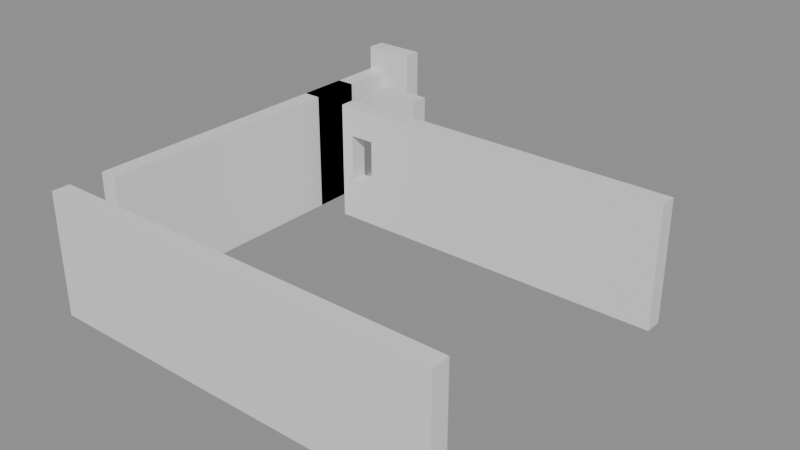 # Source: building_lego.blend  (saved by Blender 5.0.119; exported with 4.5.12 LTS)
import bpy
from mathutils import Matrix  # noqa: F401  (used for matrix-valued properties, if any)

bpy.ops.wm.read_factory_settings(use_empty=True)
scene = bpy.context.scene
scene.name = 'Scene'

# ---- collections
col_01_paredes_externas = bpy.data.collections.new('01_Paredes_Externas'); scene.collection.children.link(col_01_paredes_externas)
col_02_paredes_internas = bpy.data.collections.new('02_Paredes_Internas'); scene.collection.children.link(col_02_paredes_internas)

# ---- materials (node trees are filled in below, after node groups)
mat_mat_parede_externa = bpy.data.materials.new('Mat_Parede_Externa')
mat_mat_parede_interna = bpy.data.materials.new('Mat_Parede_Interna')

# ---- material node trees
mat_mat_parede_externa.use_nodes = True; mat_mat_parede_externa.node_tree.nodes.clear()
_N = mat_mat_parede_externa.node_tree.nodes; _L = mat_mat_parede_externa.node_tree.links
n0 = _N.new('ShaderNodeBsdfPrincipled'); n0.name = 'BSDF - Pré-fundamentado'; n0.location = (-200, 100)
n1 = _N.new('ShaderNodeOutputMaterial'); n1.name = 'Saída de material'; n1.location = (200, 100)
_L.new(n0.outputs[0], n1.inputs[0])
n1.is_active_output = True
mat_mat_parede_interna.use_nodes = True; mat_mat_parede_interna.node_tree.nodes.clear()
_N = mat_mat_parede_interna.node_tree.nodes; _L = mat_mat_parede_interna.node_tree.links
n0 = _N.new('ShaderNodeBsdfPrincipled'); n0.name = 'BSDF - Pré-fundamentado'; n0.location = (-200, 100)
n1 = _N.new('ShaderNodeOutputMaterial'); n1.name = 'Saída de material'; n1.location = (200, 100)
_L.new(n0.outputs[0], n1.inputs[0])
n1.is_active_output = True

# ---- meshes
me_bloco_stone_post_4424_336_z0 = bpy.data.meshes.new('Bloco_stone_post_4424_336_z0')
me_bloco_stone_post_4424_336_z0.from_pydata([(-0.5, -0.175, -1.2), (0.5, -0.175, -1.2), (0.5, 0.175, -1.2), (-0.5, 0.175, -1.2), (-0.5, -0.175, 1.2), (0.5, -0.175, 1.2), (0.5, 0.175, 1.2), (-0.5, 0.175, 1.2)], [], [(0, 1, 2, 3), (4, 7, 6, 5), (0, 4, 5, 1), (2, 6, 7, 3), (0, 3, 7, 4), (1, 5, 6, 2)])
me_bloco_stone_post_4424_336_z0.materials.append(mat_mat_parede_externa)
me_bloco_stone_post_4424_336_z0.update()
me_bloco_stone_wall_4425_336_z0 = bpy.data.meshes.new('Bloco_stone_wall_4425_336_z0')
me_bloco_stone_wall_4425_336_z0.from_pydata([(-0.5, -0.175, -1.2), (0.5, -0.175, -1.2), (0.5, 0.175, -1.2), (-0.5, 0.175, -1.2), (-0.5, -0.175, 1.2), (0.5, -0.175, 1.2), (0.5, 0.175, 1.2), (-0.5, 0.175, 1.2)], [], [(0, 1, 2, 3), (4, 7, 6, 5), (0, 4, 5, 1), (2, 6, 7, 3), (0, 3, 7, 4), (1, 5, 6, 2)])
me_bloco_stone_wall_4425_336_z0.materials.append(mat_mat_parede_externa)
me_bloco_stone_wall_4425_336_z0.update()
me_bloco_stone_wall_4426_336_z0 = bpy.data.meshes.new('Bloco_stone_wall_4426_336_z0')
me_bloco_stone_wall_4426_336_z0.from_pydata([(-0.5, -0.175, -1.2), (0.5, -0.175, -1.2), (0.5, 0.175, -1.2), (-0.5, 0.175, -1.2), (-0.5, -0.175, 1.2), (0.5, -0.175, 1.2), (0.5, 0.175, 1.2), (-0.5, 0.175, 1.2)], [], [(0, 1, 2, 3), (4, 7, 6, 5), (0, 4, 5, 1), (2, 6, 7, 3), (0, 3, 7, 4), (1, 5, 6, 2)])
me_bloco_stone_wall_4426_336_z0.materials.append(mat_mat_parede_externa)
me_bloco_stone_wall_4426_336_z0.update()
me_bloco_stone_wall_4427_336_z0 = bpy.data.meshes.new('Bloco_stone_wall_4427_336_z0')
me_bloco_stone_wall_4427_336_z0.from_pydata([(-0.5, -0.175, -1.2), (0.5, -0.175, -1.2), (0.5, 0.175, -1.2), (-0.5, 0.175, -1.2), (-0.5, -0.175, 1.2), (0.5, -0.175, 1.2), (0.5, 0.175, 1.2), (-0.5, 0.175, 1.2)], [], [(0, 1, 2, 3), (4, 7, 6, 5), (0, 4, 5, 1), (2, 6, 7, 3), (0, 3, 7, 4), (1, 5, 6, 2)])
me_bloco_stone_wall_4427_336_z0.materials.append(mat_mat_parede_externa)
me_bloco_stone_wall_4427_336_z0.update()
me_bloco_stone_wall_4428_336_z0 = bpy.data.meshes.new('Bloco_stone_wall_4428_336_z0')
me_bloco_stone_wall_4428_336_z0.from_pydata([(-0.5, -0.175, -1.2), (0.5, -0.175, -1.2), (0.5, 0.175, -1.2), (-0.5, 0.175, -1.2), (-0.5, -0.175, 1.2), (0.5, -0.175, 1.2), (0.5, 0.175, 1.2), (-0.5, 0.175, 1.2)], [], [(0, 1, 2, 3), (4, 7, 6, 5), (0, 4, 5, 1), (2, 6, 7, 3), (0, 3, 7, 4), (1, 5, 6, 2)])
me_bloco_stone_wall_4428_336_z0.materials.append(mat_mat_parede_externa)
me_bloco_stone_wall_4428_336_z0.update()
me_bloco_stone_wall_4429_336_z0 = bpy.data.meshes.new('Bloco_stone_wall_4429_336_z0')
me_bloco_stone_wall_4429_336_z0.from_pydata([(-0.5, -0.175, -1.2), (0.5, -0.175, -1.2), (0.5, 0.175, -1.2), (-0.5, 0.175, -1.2), (-0.5, -0.175, 1.2), (0.5, -0.175, 1.2), (0.5, 0.175, 1.2), (-0.5, 0.175, 1.2)], [], [(0, 1, 2, 3), (4, 7, 6, 5), (0, 4, 5, 1), (2, 6, 7, 3), (0, 3, 7, 4), (1, 5, 6, 2)])
me_bloco_stone_wall_4429_336_z0.materials.append(mat_mat_parede_externa)
me_bloco_stone_wall_4429_336_z0.update()
me_bloco_stone_wall_4430_336_z0 = bpy.data.meshes.new('Bloco_stone_wall_4430_336_z0')
me_bloco_stone_wall_4430_336_z0.from_pydata([(-0.5, -0.175, -1.2), (0.5, -0.175, -1.2), (0.5, 0.175, -1.2), (-0.5, 0.175, -1.2), (-0.5, -0.175, 1.2), (0.5, -0.175, 1.2), (0.5, 0.175, 1.2), (-0.5, 0.175, 1.2)], [], [(0, 1, 2, 3), (4, 7, 6, 5), (0, 4, 5, 1), (2, 6, 7, 3), (0, 3, 7, 4), (1, 5, 6, 2)])
me_bloco_stone_wall_4430_336_z0.materials.append(mat_mat_parede_externa)
me_bloco_stone_wall_4430_336_z0.update()
me_bloco_stone_wall_4431_336_z0 = bpy.data.meshes.new('Bloco_stone_wall_4431_336_z0')
me_bloco_stone_wall_4431_336_z0.from_pydata([(-0.5, -0.175, -1.2), (0.5, -0.175, -1.2), (0.5, 0.175, -1.2), (-0.5, 0.175, -1.2), (-0.5, -0.175, 1.2), (0.5, -0.175, 1.2), (0.5, 0.175, 1.2), (-0.5, 0.175, 1.2)], [], [(0, 1, 2, 3), (4, 7, 6, 5), (0, 4, 5, 1), (2, 6, 7, 3), (0, 3, 7, 4), (1, 5, 6, 2)])
me_bloco_stone_wall_4431_336_z0.materials.append(mat_mat_parede_externa)
me_bloco_stone_wall_4431_336_z0.update()
me_bloco_stone_arch_4424_344_z4 = bpy.data.meshes.new('Bloco_stone_arch_4424_344_z4')
me_bloco_stone_arch_4424_344_z4.from_pydata([(-0.5, -0.175, -1.2), (0.5, -0.175, -1.2), (0.5, 0.175, -1.2), (-0.5, 0.175, -1.2), (-0.5, -0.175, 1.2), (0.5, -0.175, 1.2), (0.5, 0.175, 1.2), (-0.5, 0.175, 1.2)], [], [(0, 1, 2, 3), (4, 7, 6, 5), (0, 4, 5, 1), (2, 6, 7, 3), (0, 3, 7, 4), (1, 5, 6, 2)])
me_bloco_stone_arch_4424_344_z4.materials.append(mat_mat_parede_externa)
me_bloco_stone_arch_4424_344_z4.update()
me_bloco_stone_wall_4424_337_z0 = bpy.data.meshes.new('Bloco_stone_wall_4424_337_z0')
me_bloco_stone_wall_4424_337_z0.from_pydata([(-0.175, -0.5, -1.2), (0.175, -0.5, -1.2), (0.175, 0.5, -1.2), (-0.175, 0.5, -1.2), (-0.175, -0.5, 1.2), (0.175, -0.5, 1.2), (0.175, 0.5, 1.2), (-0.175, 0.5, 1.2)], [], [(0, 1, 2, 3), (4, 7, 6, 5), (0, 4, 5, 1), (2, 6, 7, 3), (0, 3, 7, 4), (1, 5, 6, 2)])
me_bloco_stone_wall_4424_337_z0.materials.append(mat_mat_parede_externa)
me_bloco_stone_wall_4424_337_z0.update()
me_bloco_stone_wall_4424_338_z0 = bpy.data.meshes.new('Bloco_stone_wall_4424_338_z0')
me_bloco_stone_wall_4424_338_z0.from_pydata([(-0.175, -0.5, -1.2), (0.175, -0.5, -1.2), (0.175, 0.5, -1.2), (-0.175, 0.5, -1.2), (-0.175, -0.5, 1.2), (0.175, -0.5, 1.2), (0.175, 0.5, 1.2), (-0.175, 0.5, 1.2)], [], [(0, 1, 2, 3), (4, 7, 6, 5), (0, 4, 5, 1), (2, 6, 7, 3), (0, 3, 7, 4), (1, 5, 6, 2)])
me_bloco_stone_wall_4424_338_z0.materials.append(mat_mat_parede_externa)
me_bloco_stone_wall_4424_338_z0.update()
me_bloco_stone_wall_4424_339_z0 = bpy.data.meshes.new('Bloco_stone_wall_4424_339_z0')
me_bloco_stone_wall_4424_339_z0.from_pydata([(-0.175, -0.5, -1.2), (0.175, -0.5, -1.2), (0.175, 0.5, -1.2), (-0.175, 0.5, -1.2), (-0.175, -0.5, 1.2), (0.175, -0.5, 1.2), (0.175, 0.5, 1.2), (-0.175, 0.5, 1.2)], [], [(0, 1, 2, 3), (4, 7, 6, 5), (0, 4, 5, 1), (2, 6, 7, 3), (0, 3, 7, 4), (1, 5, 6, 2)])
me_bloco_stone_wall_4424_339_z0.materials.append(mat_mat_parede_externa)
me_bloco_stone_wall_4424_339_z0.update()
me_bloco_stone_wall_4424_340_z0 = bpy.data.meshes.new('Bloco_stone_wall_4424_340_z0')
me_bloco_stone_wall_4424_340_z0.from_pydata([(-0.175, -0.5, -1.2), (0.175, -0.5, -1.2), (0.175, 0.5, -1.2), (-0.175, 0.5, -1.2), (-0.175, -0.5, 1.2), (0.175, -0.5, 1.2), (0.175, 0.5, 1.2), (-0.175, 0.5, 1.2)], [], [(0, 1, 2, 3), (4, 7, 6, 5), (0, 4, 5, 1), (2, 6, 7, 3), (0, 3, 7, 4), (1, 5, 6, 2)])
me_bloco_stone_wall_4424_340_z0.materials.append(mat_mat_parede_externa)
me_bloco_stone_wall_4424_340_z0.update()
me_bloco_stone_wall_4424_341_z0 = bpy.data.meshes.new('Bloco_stone_wall_4424_341_z0')
me_bloco_stone_wall_4424_341_z0.from_pydata([(-0.175, -0.5, -1.2), (0.175, -0.5, -1.2), (0.175, 0.5, -1.2), (-0.175, 0.5, -1.2), (-0.175, -0.5, 1.2), (0.175, -0.5, 1.2), (0.175, 0.5, 1.2), (-0.175, 0.5, 1.2)], [], [(0, 1, 2, 3), (4, 7, 6, 5), (0, 4, 5, 1), (2, 6, 7, 3), (0, 3, 7, 4), (1, 5, 6, 2)])
me_bloco_stone_wall_4424_341_z0.materials.append(mat_mat_parede_externa)
me_bloco_stone_wall_4424_341_z0.update()
me_bloco_stone_wall_4424_342_z0 = bpy.data.meshes.new('Bloco_stone_wall_4424_342_z0')
me_bloco_stone_wall_4424_342_z0.from_pydata([(-0.175, -0.5, -1.2), (0.175, -0.5, -1.2), (0.175, 0.5, -1.2), (-0.175, 0.5, -1.2), (-0.175, -0.5, 1.2), (0.175, -0.5, 1.2), (0.175, 0.5, 1.2), (-0.175, 0.5, 1.2)], [], [(0, 1, 2, 3), (4, 7, 6, 5), (0, 4, 5, 1), (2, 6, 7, 3), (0, 3, 7, 4), (1, 5, 6, 2)])
me_bloco_stone_wall_4424_342_z0.materials.append(mat_mat_parede_externa)
me_bloco_stone_wall_4424_342_z0.update()
me_bloco_stone_post_4424_342_z0 = bpy.data.meshes.new('Bloco_stone_post_4424_342_z0')
me_bloco_stone_post_4424_342_z0.from_pydata([(-0.175, -0.5, -1.2), (0.175, -0.5, -1.2), (0.175, 0.5, -1.2), (-0.175, 0.5, -1.2), (-0.175, -0.5, 1.2), (0.175, -0.5, 1.2), (0.175, 0.5, 1.2), (-0.175, 0.5, 1.2)], [], [(0, 1, 2, 3), (4, 7, 6, 5), (0, 4, 5, 1), (2, 6, 7, 3), (0, 3, 7, 4), (1, 5, 6, 2)])
me_bloco_stone_post_4424_342_z0.materials.append(mat_mat_parede_externa)
me_bloco_stone_post_4424_342_z0.update()
me_bloco_stone_wall_4424_343_z0 = bpy.data.meshes.new('Bloco_stone_wall_4424_343_z0')
me_bloco_stone_wall_4424_343_z0.from_pydata([(-0.175, -0.5, -1.2), (0.175, -0.5, -1.2), (0.175, 0.5, -1.2), (-0.175, 0.5, -1.2), (-0.175, -0.5, 1.2), (0.175, -0.5, 1.2), (0.175, 0.5, 1.2), (-0.175, 0.5, 1.2)], [], [(0, 1, 2, 3), (4, 7, 6, 5), (0, 4, 5, 1), (2, 6, 7, 3), (0, 3, 7, 4), (1, 5, 6, 2)])
me_bloco_stone_wall_4424_343_z0.materials.append(mat_mat_parede_externa)
me_bloco_stone_wall_4424_343_z0.update()
me_janela_4425_342_z0 = bpy.data.meshes.new('Janela_4425_342_z0')
me_janela_4425_342_z0.from_pydata([(-0.5, -0.175, -1.29), (0.5, -0.175, -1.29), (0.5, 0.175, -1.29), (-0.5, 0.175, -1.29), (-0.5, -0.175, -0.45), (0.5, -0.175, -0.45), (0.5, 0.175, -0.45), (-0.5, 0.175, -0.45), (-0.5, -0.175, 0.51), (0.5, -0.175, 0.51), (0.5, 0.175, 0.51), (-0.5, 0.175, 0.51), (-0.5, -0.175, 1.11), (0.5, -0.175, 1.11), (0.5, 0.175, 1.11), (-0.5, 0.175, 1.11), (-0.5, -0.175, -0.45), (-0.25, -0.175, -0.45), (-0.25, 0.175, -0.45), (-0.5, 0.175, -0.45), (-0.5, -0.175, 0.51), (-0.25, -0.175, 0.51), (-0.25, 0.175, 0.51), (-0.5, 0.175, 0.51), (0.25, -0.175, -0.45), (0.5, -0.175, -0.45), (0.5, 0.175, -0.45), (0.25, 0.175, -0.45), (0.25, -0.175, 0.51), (0.5, -0.175, 0.51), (0.5, 0.175, 0.51), (0.25, 0.175, 0.51)], [], [(0, 1, 2, 3), (4, 7, 6, 5), (0, 4, 5, 1), (2, 6, 7, 3), (0, 3, 7, 4), (1, 5, 6, 2), (8, 9, 10, 11), (12, 15, 14, 13), (8, 12, 13, 9), (10, 14, 15, 11), (8, 11, 15, 12), (9, 13, 14, 10), (16, 17, 18, 19), (20, 23, 22, 21), (16, 20, 21, 17), (18, 22, 23, 19), (16, 19, 23, 20), (17, 21, 22, 18), (24, 25, 26, 27), (28, 31, 30, 29), (24, 28, 29, 25), (26, 30, 31, 27), (24, 27, 31, 28), (25, 29, 30, 26)])
me_janela_4425_342_z0.materials.append(mat_mat_parede_interna)
me_janela_4425_342_z0.update()
me_bloco_stone_wall_4426_342_z0 = bpy.data.meshes.new('Bloco_stone_wall_4426_342_z0')
me_bloco_stone_wall_4426_342_z0.from_pydata([(-0.5, -0.175, -1.2), (0.5, -0.175, -1.2), (0.5, 0.175, -1.2), (-0.5, 0.175, -1.2), (-0.5, -0.175, 1.2), (0.5, -0.175, 1.2), (0.5, 0.175, 1.2), (-0.5, 0.175, 1.2)], [], [(0, 1, 2, 3), (4, 7, 6, 5), (0, 4, 5, 1), (2, 6, 7, 3), (0, 3, 7, 4), (1, 5, 6, 2)])
me_bloco_stone_wall_4426_342_z0.materials.append(mat_mat_parede_interna)
me_bloco_stone_wall_4426_342_z0.update()
me_bloco_stone_wall_4427_342_z0 = bpy.data.meshes.new('Bloco_stone_wall_4427_342_z0')
me_bloco_stone_wall_4427_342_z0.from_pydata([(-0.5, -0.175, -1.2), (0.5, -0.175, -1.2), (0.5, 0.175, -1.2), (-0.5, 0.175, -1.2), (-0.5, -0.175, 1.2), (0.5, -0.175, 1.2), (0.5, 0.175, 1.2), (-0.5, 0.175, 1.2)], [], [(0, 1, 2, 3), (4, 7, 6, 5), (0, 4, 5, 1), (2, 6, 7, 3), (0, 3, 7, 4), (1, 5, 6, 2)])
me_bloco_stone_wall_4427_342_z0.materials.append(mat_mat_parede_interna)
me_bloco_stone_wall_4427_342_z0.update()
me_bloco_stone_wall_4428_342_z0 = bpy.data.meshes.new('Bloco_stone_wall_4428_342_z0')
me_bloco_stone_wall_4428_342_z0.from_pydata([(-0.5, -0.175, -1.2), (0.5, -0.175, -1.2), (0.5, 0.175, -1.2), (-0.5, 0.175, -1.2), (-0.5, -0.175, 1.2), (0.5, -0.175, 1.2), (0.5, 0.175, 1.2), (-0.5, 0.175, 1.2)], [], [(0, 1, 2, 3), (4, 7, 6, 5), (0, 4, 5, 1), (2, 6, 7, 3), (0, 3, 7, 4), (1, 5, 6, 2)])
me_bloco_stone_wall_4428_342_z0.materials.append(mat_mat_parede_interna)
me_bloco_stone_wall_4428_342_z0.update()
me_bloco_stone_wall_4429_342_z0 = bpy.data.meshes.new('Bloco_stone_wall_4429_342_z0')
me_bloco_stone_wall_4429_342_z0.from_pydata([(-0.5, -0.175, -1.2), (0.5, -0.175, -1.2), (0.5, 0.175, -1.2), (-0.5, 0.175, -1.2), (-0.5, -0.175, 1.2), (0.5, -0.175, 1.2), (0.5, 0.175, 1.2), (-0.5, 0.175, 1.2)], [], [(0, 1, 2, 3), (4, 7, 6, 5), (0, 4, 5, 1), (2, 6, 7, 3), (0, 3, 7, 4), (1, 5, 6, 2)])
me_bloco_stone_wall_4429_342_z0.materials.append(mat_mat_parede_interna)
me_bloco_stone_wall_4429_342_z0.update()
me_bloco_stone_wall_4430_342_z0 = bpy.data.meshes.new('Bloco_stone_wall_4430_342_z0')
me_bloco_stone_wall_4430_342_z0.from_pydata([(-0.5, -0.175, -1.2), (0.5, -0.175, -1.2), (0.5, 0.175, -1.2), (-0.5, 0.175, -1.2), (-0.5, -0.175, 1.2), (0.5, -0.175, 1.2), (0.5, 0.175, 1.2), (-0.5, 0.175, 1.2)], [], [(0, 1, 2, 3), (4, 7, 6, 5), (0, 4, 5, 1), (2, 6, 7, 3), (0, 3, 7, 4), (1, 5, 6, 2)])
me_bloco_stone_wall_4430_342_z0.materials.append(mat_mat_parede_interna)
me_bloco_stone_wall_4430_342_z0.update()
me_bloco_stone_wall_4431_342_z0 = bpy.data.meshes.new('Bloco_stone_wall_4431_342_z0')
me_bloco_stone_wall_4431_342_z0.from_pydata([(-0.5, -0.175, -1.2), (0.5, -0.175, -1.2), (0.5, 0.175, -1.2), (-0.5, 0.175, -1.2), (-0.5, -0.175, 1.2), (0.5, -0.175, 1.2), (0.5, 0.175, 1.2), (-0.5, 0.175, 1.2)], [], [(0, 1, 2, 3), (4, 7, 6, 5), (0, 4, 5, 1), (2, 6, 7, 3), (0, 3, 7, 4), (1, 5, 6, 2)])
me_bloco_stone_wall_4431_342_z0.materials.append(mat_mat_parede_interna)
me_bloco_stone_wall_4431_342_z0.update()
me_bloco_stone_arch_4425_343_z0 = bpy.data.meshes.new('Bloco_stone_arch_4425_343_z0')
me_bloco_stone_arch_4425_343_z0.from_pydata([(-0.5, -0.175, -1.2), (0.5, -0.175, -1.2), (0.5, 0.175, -1.2), (-0.5, 0.175, -1.2), (-0.5, -0.175, 1.2), (0.5, -0.175, 1.2), (0.5, 0.175, 1.2), (-0.5, 0.175, 1.2)], [], [(0, 1, 2, 3), (4, 7, 6, 5), (0, 4, 5, 1), (2, 6, 7, 3), (0, 3, 7, 4), (1, 5, 6, 2)])
me_bloco_stone_arch_4425_343_z0.materials.append(mat_mat_parede_interna)
me_bloco_stone_arch_4425_343_z0.update()

# ---- objects
ob_parede_externa_norte_y336_x4424_4431 = bpy.data.objects.new('Parede_Externa_Norte_Y336_X4424_4431', None)
ob_bloco_stone_post_4424_336_z0 = bpy.data.objects.new('Bloco_stone_post_4424_336_z0', me_bloco_stone_post_4424_336_z0)
ob_bloco_stone_wall_4425_336_z0 = bpy.data.objects.new('Bloco_stone_wall_4425_336_z0', me_bloco_stone_wall_4425_336_z0)
ob_bloco_stone_wall_4426_336_z0 = bpy.data.objects.new('Bloco_stone_wall_4426_336_z0', me_bloco_stone_wall_4426_336_z0)
ob_bloco_stone_wall_4427_336_z0 = bpy.data.objects.new('Bloco_stone_wall_4427_336_z0', me_bloco_stone_wall_4427_336_z0)
ob_bloco_stone_wall_4428_336_z0 = bpy.data.objects.new('Bloco_stone_wall_4428_336_z0', me_bloco_stone_wall_4428_336_z0)
ob_bloco_stone_wall_4429_336_z0 = bpy.data.objects.new('Bloco_stone_wall_4429_336_z0', me_bloco_stone_wall_4429_336_z0)
ob_bloco_stone_wall_4430_336_z0 = bpy.data.objects.new('Bloco_stone_wall_4430_336_z0', me_bloco_stone_wall_4430_336_z0)
ob_bloco_stone_wall_4431_336_z0 = bpy.data.objects.new('Bloco_stone_wall_4431_336_z0', me_bloco_stone_wall_4431_336_z0)
ob_parede_externa_sul_y344_x4424_4424 = bpy.data.objects.new('Parede_Externa_Sul_Y344_X4424_4424', None)
ob_bloco_stone_arch_4424_344_z4 = bpy.data.objects.new('Bloco_stone_arch_4424_344_z4', me_bloco_stone_arch_4424_344_z4)
ob_parede_externa_oeste_x4424_y337_343 = bpy.data.objects.new('Parede_Externa_Oeste_X4424_Y337_343', None)
ob_bloco_stone_wall_4424_337_z0 = bpy.data.objects.new('Bloco_stone_wall_4424_337_z0', me_bloco_stone_wall_4424_337_z0)
ob_bloco_stone_wall_4424_338_z0 = bpy.data.objects.new('Bloco_stone_wall_4424_338_z0', me_bloco_stone_wall_4424_338_z0)
ob_bloco_stone_wall_4424_339_z0 = bpy.data.objects.new('Bloco_stone_wall_4424_339_z0', me_bloco_stone_wall_4424_339_z0)
ob_bloco_stone_wall_4424_340_z0 = bpy.data.objects.new('Bloco_stone_wall_4424_340_z0', me_bloco_stone_wall_4424_340_z0)
ob_bloco_stone_wall_4424_341_z0 = bpy.data.objects.new('Bloco_stone_wall_4424_341_z0', me_bloco_stone_wall_4424_341_z0)
ob_bloco_stone_wall_4424_342_z0 = bpy.data.objects.new('Bloco_stone_wall_4424_342_z0', me_bloco_stone_wall_4424_342_z0)
ob_bloco_stone_post_4424_342_z0 = bpy.data.objects.new('Bloco_stone_post_4424_342_z0', me_bloco_stone_post_4424_342_z0)
ob_bloco_stone_wall_4424_343_z0 = bpy.data.objects.new('Bloco_stone_wall_4424_343_z0', me_bloco_stone_wall_4424_343_z0)
ob_parede_interna_ew_02_y342_x4425_4431 = bpy.data.objects.new('Parede_Interna_EW_02_Y342_X4425_4431', None)
ob_janela_4425_342_z0 = bpy.data.objects.new('Janela_4425_342_z0', me_janela_4425_342_z0)
ob_bloco_stone_wall_4426_342_z0 = bpy.data.objects.new('Bloco_stone_wall_4426_342_z0', me_bloco_stone_wall_4426_342_z0)
ob_bloco_stone_wall_4427_342_z0 = bpy.data.objects.new('Bloco_stone_wall_4427_342_z0', me_bloco_stone_wall_4427_342_z0)
ob_bloco_stone_wall_4428_342_z0 = bpy.data.objects.new('Bloco_stone_wall_4428_342_z0', me_bloco_stone_wall_4428_342_z0)
ob_bloco_stone_wall_4429_342_z0 = bpy.data.objects.new('Bloco_stone_wall_4429_342_z0', me_bloco_stone_wall_4429_342_z0)
ob_bloco_stone_wall_4430_342_z0 = bpy.data.objects.new('Bloco_stone_wall_4430_342_z0', me_bloco_stone_wall_4430_342_z0)
ob_bloco_stone_wall_4431_342_z0 = bpy.data.objects.new('Bloco_stone_wall_4431_342_z0', me_bloco_stone_wall_4431_342_z0)
ob_parede_interna_ew_03_y343_x4425_4425 = bpy.data.objects.new('Parede_Interna_EW_03_Y343_X4425_4425', None)
ob_bloco_stone_arch_4425_343_z0 = bpy.data.objects.new('Bloco_stone_arch_4425_343_z0', me_bloco_stone_arch_4425_343_z0)

# ---- transforms, parenting, visibility, modifiers, constraints
ob_parede_externa_norte_y336_x4424_4431.location = (0.0, -4.0, 0.0)
ob_parede_externa_norte_y336_x4424_4431.empty_display_type = 'CUBE'
ob_bloco_stone_post_4424_336_z0.parent = ob_parede_externa_norte_y336_x4424_4431
ob_bloco_stone_post_4424_336_z0.matrix_parent_inverse = Matrix(((1.0, -0.0, 0.0, -0.0), (-0.0, 1.0, -0.0, 4.0), (0.0, -0.0, 1.0, -0.0), (-0.0, 0.0, -0.0, 1.0)))
ob_bloco_stone_post_4424_336_z0.location = (-3.5, -4.325, 1.2)
ob_bloco_stone_wall_4425_336_z0.parent = ob_parede_externa_norte_y336_x4424_4431
ob_bloco_stone_wall_4425_336_z0.matrix_parent_inverse = Matrix(((1.0, -0.0, 0.0, -0.0), (-0.0, 1.0, -0.0, 4.0), (0.0, -0.0, 1.0, -0.0), (-0.0, 0.0, -0.0, 1.0)))
ob_bloco_stone_wall_4425_336_z0.location = (-2.5, -4.325, 1.2)
ob_bloco_stone_wall_4426_336_z0.parent = ob_parede_externa_norte_y336_x4424_4431
ob_bloco_stone_wall_4426_336_z0.matrix_parent_inverse = Matrix(((1.0, -0.0, 0.0, -0.0), (-0.0, 1.0, -0.0, 4.0), (0.0, -0.0, 1.0, -0.0), (-0.0, 0.0, -0.0, 1.0)))
ob_bloco_stone_wall_4426_336_z0.location = (-1.5, -4.325, 1.2)
ob_bloco_stone_wall_4427_336_z0.parent = ob_parede_externa_norte_y336_x4424_4431
ob_bloco_stone_wall_4427_336_z0.matrix_parent_inverse = Matrix(((1.0, -0.0, 0.0, -0.0), (-0.0, 1.0, -0.0, 4.0), (0.0, -0.0, 1.0, -0.0), (-0.0, 0.0, -0.0, 1.0)))
ob_bloco_stone_wall_4427_336_z0.location = (-0.5, -4.325, 1.2)
ob_bloco_stone_wall_4428_336_z0.parent = ob_parede_externa_norte_y336_x4424_4431
ob_bloco_stone_wall_4428_336_z0.matrix_parent_inverse = Matrix(((1.0, -0.0, 0.0, -0.0), (-0.0, 1.0, -0.0, 4.0), (0.0, -0.0, 1.0, -0.0), (-0.0, 0.0, -0.0, 1.0)))
ob_bloco_stone_wall_4428_336_z0.location = (0.5, -4.325, 1.2)
ob_bloco_stone_wall_4429_336_z0.parent = ob_parede_externa_norte_y336_x4424_4431
ob_bloco_stone_wall_4429_336_z0.matrix_parent_inverse = Matrix(((1.0, -0.0, 0.0, -0.0), (-0.0, 1.0, -0.0, 4.0), (0.0, -0.0, 1.0, -0.0), (-0.0, 0.0, -0.0, 1.0)))
ob_bloco_stone_wall_4429_336_z0.location = (1.5, -4.325, 1.2)
ob_bloco_stone_wall_4430_336_z0.parent = ob_parede_externa_norte_y336_x4424_4431
ob_bloco_stone_wall_4430_336_z0.matrix_parent_inverse = Matrix(((1.0, -0.0, 0.0, -0.0), (-0.0, 1.0, -0.0, 4.0), (0.0, -0.0, 1.0, -0.0), (-0.0, 0.0, -0.0, 1.0)))
ob_bloco_stone_wall_4430_336_z0.location = (2.5, -4.325, 1.2)
ob_bloco_stone_wall_4431_336_z0.parent = ob_parede_externa_norte_y336_x4424_4431
ob_bloco_stone_wall_4431_336_z0.matrix_parent_inverse = Matrix(((1.0, -0.0, 0.0, -0.0), (-0.0, 1.0, -0.0, 4.0), (0.0, -0.0, 1.0, -0.0), (-0.0, 0.0, -0.0, 1.0)))
ob_bloco_stone_wall_4431_336_z0.location = (3.5, -4.325, 1.2)
ob_parede_externa_sul_y344_x4424_4424.location = (-3.5, 4.0, 0.48)
ob_parede_externa_sul_y344_x4424_4424.empty_display_type = 'CUBE'
ob_bloco_stone_arch_4424_344_z4.parent = ob_parede_externa_sul_y344_x4424_4424
ob_bloco_stone_arch_4424_344_z4.matrix_parent_inverse = Matrix(((1.0, -0.0, 0.0, 3.5), (-0.0, 1.0, -0.0, -4.0), (0.0, -0.0, 1.0, -0.48), (-0.0, 0.0, -0.0, 1.0)))
ob_bloco_stone_arch_4424_344_z4.location = (-3.5, 3.675, 1.68)
ob_parede_externa_oeste_x4424_y337_343.location = (-3.5, 0.0, 0.0)
ob_parede_externa_oeste_x4424_y337_343.empty_display_type = 'CUBE'
ob_bloco_stone_wall_4424_337_z0.parent = ob_parede_externa_oeste_x4424_y337_343
ob_bloco_stone_wall_4424_337_z0.matrix_parent_inverse = Matrix(((1.0, -0.0, 0.0, 3.5), (-0.0, 1.0, -0.0, 0.0), (0.0, -0.0, 1.0, -0.0), (-0.0, 0.0, -0.0, 1.0)))
ob_bloco_stone_wall_4424_337_z0.location = (-3.825, -3.0, 1.2)
ob_bloco_stone_wall_4424_338_z0.parent = ob_parede_externa_oeste_x4424_y337_343
ob_bloco_stone_wall_4424_338_z0.matrix_parent_inverse = Matrix(((1.0, -0.0, 0.0, 3.5), (-0.0, 1.0, -0.0, 0.0), (0.0, -0.0, 1.0, -0.0), (-0.0, 0.0, -0.0, 1.0)))
ob_bloco_stone_wall_4424_338_z0.location = (-3.825, -2.0, 1.2)
ob_bloco_stone_wall_4424_339_z0.parent = ob_parede_externa_oeste_x4424_y337_343
ob_bloco_stone_wall_4424_339_z0.matrix_parent_inverse = Matrix(((1.0, -0.0, 0.0, 3.5), (-0.0, 1.0, -0.0, 0.0), (0.0, -0.0, 1.0, -0.0), (-0.0, 0.0, -0.0, 1.0)))
ob_bloco_stone_wall_4424_339_z0.location = (-3.825, -1.0, 1.2)
ob_bloco_stone_wall_4424_340_z0.parent = ob_parede_externa_oeste_x4424_y337_343
ob_bloco_stone_wall_4424_340_z0.matrix_parent_inverse = Matrix(((1.0, -0.0, 0.0, 3.5), (-0.0, 1.0, -0.0, 0.0), (0.0, -0.0, 1.0, -0.0), (-0.0, 0.0, -0.0, 1.0)))
ob_bloco_stone_wall_4424_340_z0.location = (-3.825, 0.0, 1.2)
ob_bloco_stone_wall_4424_341_z0.parent = ob_parede_externa_oeste_x4424_y337_343
ob_bloco_stone_wall_4424_341_z0.matrix_parent_inverse = Matrix(((1.0, -0.0, 0.0, 3.5), (-0.0, 1.0, -0.0, 0.0), (0.0, -0.0, 1.0, -0.0), (-0.0, 0.0, -0.0, 1.0)))
ob_bloco_stone_wall_4424_341_z0.location = (-3.825, 1.0, 1.2)
ob_bloco_stone_wall_4424_342_z0.parent = ob_parede_externa_oeste_x4424_y337_343
ob_bloco_stone_wall_4424_342_z0.matrix_parent_inverse = Matrix(((1.0, -0.0, 0.0, 3.5), (-0.0, 1.0, -0.0, 0.0), (0.0, -0.0, 1.0, -0.0), (-0.0, 0.0, -0.0, 1.0)))
ob_bloco_stone_wall_4424_342_z0.location = (-3.825, 2.0, 1.2)
ob_bloco_stone_post_4424_342_z0.parent = ob_parede_externa_oeste_x4424_y337_343
ob_bloco_stone_post_4424_342_z0.matrix_parent_inverse = Matrix(((1.0, -0.0, 0.0, 3.5), (-0.0, 1.0, -0.0, 0.0), (0.0, -0.0, 1.0, -0.0), (-0.0, 0.0, -0.0, 1.0)))
ob_bloco_stone_post_4424_342_z0.location = (-3.825, 2.0, 1.2)
ob_bloco_stone_wall_4424_343_z0.parent = ob_parede_externa_oeste_x4424_y337_343
ob_bloco_stone_wall_4424_343_z0.matrix_parent_inverse = Matrix(((1.0, -0.0, 0.0, 3.5), (-0.0, 1.0, -0.0, 0.0), (0.0, -0.0, 1.0, -0.0), (-0.0, 0.0, -0.0, 1.0)))
ob_bloco_stone_wall_4424_343_z0.location = (-3.825, 3.0, 1.2)
ob_parede_interna_ew_02_y342_x4425_4431.location = (0.5, 2.0, 0.0)
ob_parede_interna_ew_02_y342_x4425_4431.empty_display_type = 'CUBE'
ob_janela_4425_342_z0.parent = ob_parede_interna_ew_02_y342_x4425_4431
ob_janela_4425_342_z0.matrix_parent_inverse = Matrix(((1.0, -0.0, 0.0, -0.5), (-0.0, 1.0, -0.0, -2.0), (0.0, -0.0, 1.0, -0.0), (-0.0, 0.0, -0.0, 1.0)))
ob_janela_4425_342_z0.location = (-2.5, 1.675, 1.29)
ob_bloco_stone_wall_4426_342_z0.parent = ob_parede_interna_ew_02_y342_x4425_4431
ob_bloco_stone_wall_4426_342_z0.matrix_parent_inverse = Matrix(((1.0, -0.0, 0.0, -0.5), (-0.0, 1.0, -0.0, -2.0), (0.0, -0.0, 1.0, -0.0), (-0.0, 0.0, -0.0, 1.0)))
ob_bloco_stone_wall_4426_342_z0.location = (-1.5, 1.675, 1.2)
ob_bloco_stone_wall_4427_342_z0.parent = ob_parede_interna_ew_02_y342_x4425_4431
ob_bloco_stone_wall_4427_342_z0.matrix_parent_inverse = Matrix(((1.0, -0.0, 0.0, -0.5), (-0.0, 1.0, -0.0, -2.0), (0.0, -0.0, 1.0, -0.0), (-0.0, 0.0, -0.0, 1.0)))
ob_bloco_stone_wall_4427_342_z0.location = (-0.5, 1.675, 1.2)
ob_bloco_stone_wall_4428_342_z0.parent = ob_parede_interna_ew_02_y342_x4425_4431
ob_bloco_stone_wall_4428_342_z0.matrix_parent_inverse = Matrix(((1.0, -0.0, 0.0, -0.5), (-0.0, 1.0, -0.0, -2.0), (0.0, -0.0, 1.0, -0.0), (-0.0, 0.0, -0.0, 1.0)))
ob_bloco_stone_wall_4428_342_z0.location = (0.5, 1.675, 1.2)
ob_bloco_stone_wall_4429_342_z0.parent = ob_parede_interna_ew_02_y342_x4425_4431
ob_bloco_stone_wall_4429_342_z0.matrix_parent_inverse = Matrix(((1.0, -0.0, 0.0, -0.5), (-0.0, 1.0, -0.0, -2.0), (0.0, -0.0, 1.0, -0.0), (-0.0, 0.0, -0.0, 1.0)))
ob_bloco_stone_wall_4429_342_z0.location = (1.5, 1.675, 1.2)
ob_bloco_stone_wall_4430_342_z0.parent = ob_parede_interna_ew_02_y342_x4425_4431
ob_bloco_stone_wall_4430_342_z0.matrix_parent_inverse = Matrix(((1.0, -0.0, 0.0, -0.5), (-0.0, 1.0, -0.0, -2.0), (0.0, -0.0, 1.0, -0.0), (-0.0, 0.0, -0.0, 1.0)))
ob_bloco_stone_wall_4430_342_z0.location = (2.5, 1.675, 1.2)
ob_bloco_stone_wall_4431_342_z0.parent = ob_parede_interna_ew_02_y342_x4425_4431
ob_bloco_stone_wall_4431_342_z0.matrix_parent_inverse = Matrix(((1.0, -0.0, 0.0, -0.5), (-0.0, 1.0, -0.0, -2.0), (0.0, -0.0, 1.0, -0.0), (-0.0, 0.0, -0.0, 1.0)))
ob_bloco_stone_wall_4431_342_z0.location = (3.5, 1.675, 1.2)
ob_parede_interna_ew_03_y343_x4425_4425.location = (-2.5, 3.0, 0.0)
ob_parede_interna_ew_03_y343_x4425_4425.empty_display_type = 'CUBE'
ob_bloco_stone_arch_4425_343_z0.parent = ob_parede_interna_ew_03_y343_x4425_4425
ob_bloco_stone_arch_4425_343_z0.matrix_parent_inverse = Matrix(((1.0, -0.0, 0.0, 2.5), (-0.0, 1.0, -0.0, -3.0), (0.0, -0.0, 1.0, -0.0), (-0.0, 0.0, -0.0, 1.0)))
ob_bloco_stone_arch_4425_343_z0.location = (-2.5, 2.675, 1.2)

# ---- collection membership
col_01_paredes_externas.objects.link(ob_parede_externa_norte_y336_x4424_4431)
col_01_paredes_externas.objects.link(ob_bloco_stone_post_4424_336_z0)
col_01_paredes_externas.objects.link(ob_bloco_stone_wall_4425_336_z0)
col_01_paredes_externas.objects.link(ob_bloco_stone_wall_4426_336_z0)
col_01_paredes_externas.objects.link(ob_bloco_stone_wall_4427_336_z0)
col_01_paredes_externas.objects.link(ob_bloco_stone_wall_4428_336_z0)
col_01_paredes_externas.objects.link(ob_bloco_stone_wall_4429_336_z0)
col_01_paredes_externas.objects.link(ob_bloco_stone_wall_4430_336_z0)
col_01_paredes_externas.objects.link(ob_bloco_stone_wall_4431_336_z0)
col_01_paredes_externas.objects.link(ob_parede_externa_sul_y344_x4424_4424)
col_01_paredes_externas.objects.link(ob_bloco_stone_arch_4424_344_z4)
col_01_paredes_externas.objects.link(ob_parede_externa_oeste_x4424_y337_343)
col_01_paredes_externas.objects.link(ob_bloco_stone_wall_4424_337_z0)
col_01_paredes_externas.objects.link(ob_bloco_stone_wall_4424_338_z0)
col_01_paredes_externas.objects.link(ob_bloco_stone_wall_4424_339_z0)
col_01_paredes_externas.objects.link(ob_bloco_stone_wall_4424_340_z0)
col_01_paredes_externas.objects.link(ob_bloco_stone_wall_4424_341_z0)
col_01_paredes_externas.objects.link(ob_bloco_stone_wall_4424_342_z0)
col_01_paredes_externas.objects.link(ob_bloco_stone_post_4424_342_z0)
col_01_paredes_externas.objects.link(ob_bloco_stone_wall_4424_343_z0)
col_02_paredes_internas.objects.link(ob_parede_interna_ew_02_y342_x4425_4431)
col_02_paredes_internas.objects.link(ob_janela_4425_342_z0)
col_02_paredes_internas.objects.link(ob_bloco_stone_wall_4426_342_z0)
col_02_paredes_internas.objects.link(ob_bloco_stone_wall_4427_342_z0)
col_02_paredes_internas.objects.link(ob_bloco_stone_wall_4428_342_z0)
col_02_paredes_internas.objects.link(ob_bloco_stone_wall_4429_342_z0)
col_02_paredes_internas.objects.link(ob_bloco_stone_wall_4430_342_z0)
col_02_paredes_internas.objects.link(ob_bloco_stone_wall_4431_342_z0)
col_02_paredes_internas.objects.link(ob_parede_interna_ew_03_y343_x4425_4425)
col_02_paredes_internas.objects.link(ob_bloco_stone_arch_4425_343_z0)

# ---- scene / render settings (as saved in the file)
scene.frame_start = 1; scene.frame_end = 250; scene.frame_set(1)
scene.render.engine = 'BLENDER_EEVEE_NEXT'
scene.render.bake_bias = 0.0
scene.render.bake_samples = 0
scene.cycles.sampling_pattern = 'TABULATED_SOBOL'
scene.eevee.use_volume_custom_range = False
bpy.context.view_layer.update()

# ---- added for rendering (the .blend has no active camera and no usable light): camera, sun + grey world if the file has none
cam_auto = bpy.data.cameras.new('AutoCamera')
cam_auto.lens = 50.0
cam_auto.sensor_width = 36.0
cam_auto.clip_end = 1000.0
ob_auto_camera = bpy.data.objects.new('AutoCamera', cam_auto)
scene.collection.objects.link(ob_auto_camera)
ob_auto_camera.location = (11.026, -13.5562, 10.2608)
ob_auto_camera.rotation_euler = (1.09748, -7.21219e-08, 0.694738)
scene.camera = ob_auto_camera
light_auto_sun = bpy.data.lights.new('AutoSun', 'SUN')
light_auto_sun.energy = 3.0
light_auto_sun.angle = 0.0523599
ob_auto_sun = bpy.data.objects.new('AutoSun', light_auto_sun)
scene.collection.objects.link(ob_auto_sun)
ob_auto_sun.rotation_euler = (0.872665, 0.174533, 0.523599)
if scene.world is None:
    world_auto = bpy.data.worlds.new('AutoWorld')
    world_auto.color = (0.3, 0.3, 0.3)
    scene.world = world_auto
bpy.context.view_layer.update()
